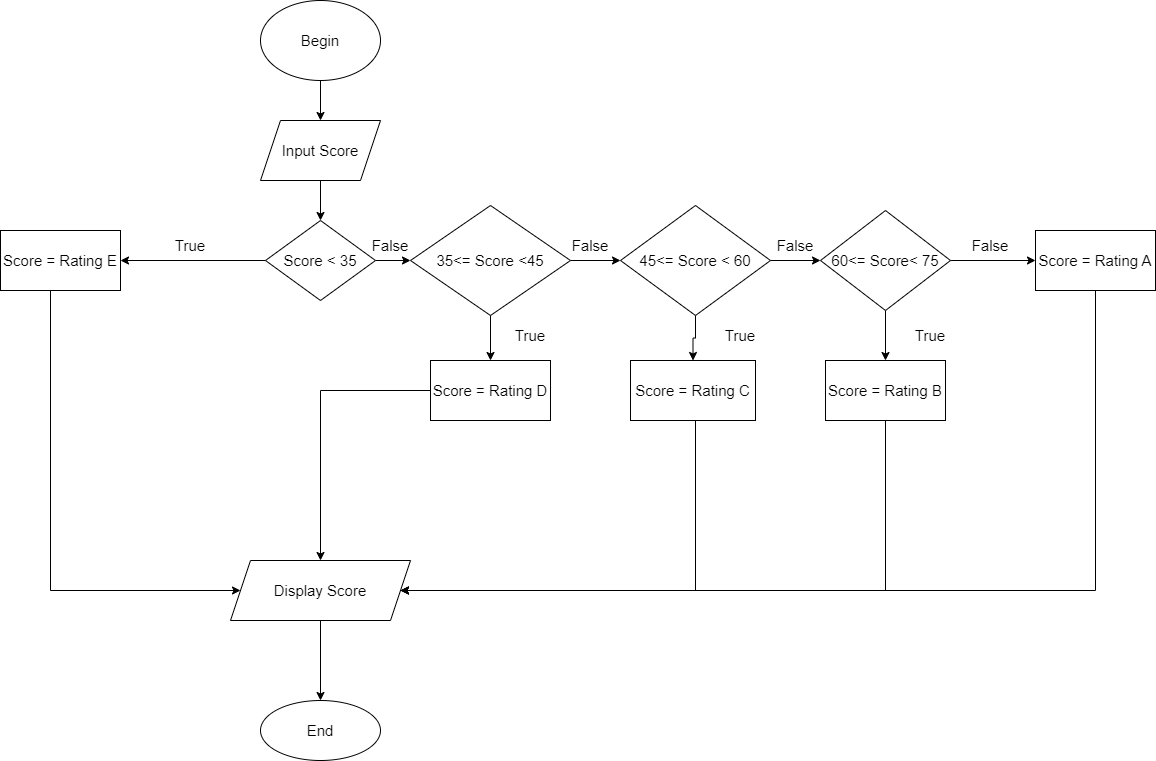

The diagram above was exported from draw.io. Its source (the exported page's mxGraphModel, read from the mxfile embedded in the PNG):
<mxGraphModel dx="1038" dy="571" grid="1" gridSize="10" guides="1" tooltips="1" connect="1" arrows="1" fold="1" page="1" pageScale="1" pageWidth="827" pageHeight="1169" math="0" shadow="0">
  <root>
    <mxCell id="0" />
    <mxCell id="1" parent="0" />
    <mxCell id="HZN-nmQtoWB2gPVyIgJ1-3" value="" style="edgeStyle=orthogonalEdgeStyle;rounded=0;orthogonalLoop=1;jettySize=auto;html=1;fontSize=15;" edge="1" parent="1" source="HZN-nmQtoWB2gPVyIgJ1-1" target="HZN-nmQtoWB2gPVyIgJ1-2">
      <mxGeometry relative="1" as="geometry" />
    </mxCell>
    <mxCell id="HZN-nmQtoWB2gPVyIgJ1-1" value="Begin" style="ellipse;whiteSpace=wrap;html=1;fontSize=15;" vertex="1" parent="1">
      <mxGeometry x="330" y="80" width="120" height="80" as="geometry" />
    </mxCell>
    <mxCell id="HZN-nmQtoWB2gPVyIgJ1-5" value="" style="edgeStyle=orthogonalEdgeStyle;rounded=0;orthogonalLoop=1;jettySize=auto;html=1;fontSize=15;" edge="1" parent="1" source="HZN-nmQtoWB2gPVyIgJ1-2" target="HZN-nmQtoWB2gPVyIgJ1-4">
      <mxGeometry relative="1" as="geometry" />
    </mxCell>
    <mxCell id="HZN-nmQtoWB2gPVyIgJ1-2" value="Input Score" style="shape=parallelogram;perimeter=parallelogramPerimeter;whiteSpace=wrap;html=1;fixedSize=1;fontSize=15;" vertex="1" parent="1">
      <mxGeometry x="330" y="200" width="120" height="60" as="geometry" />
    </mxCell>
    <mxCell id="HZN-nmQtoWB2gPVyIgJ1-7" value="" style="edgeStyle=orthogonalEdgeStyle;rounded=0;orthogonalLoop=1;jettySize=auto;html=1;fontSize=15;" edge="1" parent="1" source="HZN-nmQtoWB2gPVyIgJ1-4" target="HZN-nmQtoWB2gPVyIgJ1-6">
      <mxGeometry relative="1" as="geometry" />
    </mxCell>
    <mxCell id="HZN-nmQtoWB2gPVyIgJ1-9" value="" style="edgeStyle=orthogonalEdgeStyle;rounded=0;orthogonalLoop=1;jettySize=auto;html=1;fontSize=15;" edge="1" parent="1" source="HZN-nmQtoWB2gPVyIgJ1-4" target="HZN-nmQtoWB2gPVyIgJ1-8">
      <mxGeometry relative="1" as="geometry" />
    </mxCell>
    <mxCell id="HZN-nmQtoWB2gPVyIgJ1-4" value="Score&amp;nbsp;&amp;lt; 35" style="rhombus;whiteSpace=wrap;html=1;fontSize=15;" vertex="1" parent="1">
      <mxGeometry x="335" y="300" width="110" height="80" as="geometry" />
    </mxCell>
    <mxCell id="HZN-nmQtoWB2gPVyIgJ1-25" style="edgeStyle=orthogonalEdgeStyle;rounded=0;orthogonalLoop=1;jettySize=auto;html=1;entryX=0;entryY=0.5;entryDx=0;entryDy=0;fontSize=15;" edge="1" parent="1" source="HZN-nmQtoWB2gPVyIgJ1-6" target="HZN-nmQtoWB2gPVyIgJ1-24">
      <mxGeometry relative="1" as="geometry">
        <Array as="points">
          <mxPoint x="120" y="670" />
        </Array>
      </mxGeometry>
    </mxCell>
    <mxCell id="HZN-nmQtoWB2gPVyIgJ1-6" value="Score&amp;nbsp;= Rating&amp;nbsp;E" style="whiteSpace=wrap;html=1;fontSize=15;" vertex="1" parent="1">
      <mxGeometry x="70" y="310" width="120" height="60" as="geometry" />
    </mxCell>
    <mxCell id="HZN-nmQtoWB2gPVyIgJ1-11" value="" style="edgeStyle=orthogonalEdgeStyle;rounded=0;orthogonalLoop=1;jettySize=auto;html=1;fontSize=15;" edge="1" parent="1" source="HZN-nmQtoWB2gPVyIgJ1-8" target="HZN-nmQtoWB2gPVyIgJ1-10">
      <mxGeometry relative="1" as="geometry" />
    </mxCell>
    <mxCell id="HZN-nmQtoWB2gPVyIgJ1-13" value="" style="edgeStyle=orthogonalEdgeStyle;rounded=0;orthogonalLoop=1;jettySize=auto;html=1;fontSize=15;" edge="1" parent="1" source="HZN-nmQtoWB2gPVyIgJ1-8" target="HZN-nmQtoWB2gPVyIgJ1-12">
      <mxGeometry relative="1" as="geometry" />
    </mxCell>
    <mxCell id="HZN-nmQtoWB2gPVyIgJ1-8" value="35&amp;lt;= Score&amp;nbsp;&amp;lt;45" style="rhombus;whiteSpace=wrap;html=1;fontSize=15;" vertex="1" parent="1">
      <mxGeometry x="480" y="285" width="160" height="110" as="geometry" />
    </mxCell>
    <mxCell id="HZN-nmQtoWB2gPVyIgJ1-26" style="edgeStyle=orthogonalEdgeStyle;rounded=0;orthogonalLoop=1;jettySize=auto;html=1;entryX=0.5;entryY=0;entryDx=0;entryDy=0;fontSize=15;" edge="1" parent="1" source="HZN-nmQtoWB2gPVyIgJ1-10" target="HZN-nmQtoWB2gPVyIgJ1-24">
      <mxGeometry relative="1" as="geometry" />
    </mxCell>
    <mxCell id="HZN-nmQtoWB2gPVyIgJ1-10" value="Score = Rating D" style="whiteSpace=wrap;html=1;fontSize=15;" vertex="1" parent="1">
      <mxGeometry x="500" y="440" width="120" height="60" as="geometry" />
    </mxCell>
    <mxCell id="HZN-nmQtoWB2gPVyIgJ1-15" value="" style="edgeStyle=orthogonalEdgeStyle;rounded=0;orthogonalLoop=1;jettySize=auto;html=1;fontSize=15;" edge="1" parent="1" source="HZN-nmQtoWB2gPVyIgJ1-12" target="HZN-nmQtoWB2gPVyIgJ1-14">
      <mxGeometry relative="1" as="geometry" />
    </mxCell>
    <mxCell id="HZN-nmQtoWB2gPVyIgJ1-17" value="" style="edgeStyle=orthogonalEdgeStyle;rounded=0;orthogonalLoop=1;jettySize=auto;html=1;fontSize=15;" edge="1" parent="1" source="HZN-nmQtoWB2gPVyIgJ1-12" target="HZN-nmQtoWB2gPVyIgJ1-16">
      <mxGeometry relative="1" as="geometry" />
    </mxCell>
    <mxCell id="HZN-nmQtoWB2gPVyIgJ1-12" value="45&amp;lt;= Score&amp;nbsp;&amp;lt; 60" style="rhombus;whiteSpace=wrap;html=1;fontSize=15;" vertex="1" parent="1">
      <mxGeometry x="690" y="285" width="150" height="110" as="geometry" />
    </mxCell>
    <mxCell id="HZN-nmQtoWB2gPVyIgJ1-27" style="edgeStyle=orthogonalEdgeStyle;rounded=0;orthogonalLoop=1;jettySize=auto;html=1;entryX=1;entryY=0.5;entryDx=0;entryDy=0;fontSize=15;" edge="1" parent="1" source="HZN-nmQtoWB2gPVyIgJ1-14" target="HZN-nmQtoWB2gPVyIgJ1-24">
      <mxGeometry relative="1" as="geometry">
        <Array as="points">
          <mxPoint x="765" y="670" />
        </Array>
      </mxGeometry>
    </mxCell>
    <mxCell id="HZN-nmQtoWB2gPVyIgJ1-14" value="Score = Rating C" style="whiteSpace=wrap;html=1;fontSize=15;" vertex="1" parent="1">
      <mxGeometry x="700" y="440" width="125" height="60" as="geometry" />
    </mxCell>
    <mxCell id="HZN-nmQtoWB2gPVyIgJ1-19" value="" style="edgeStyle=orthogonalEdgeStyle;rounded=0;orthogonalLoop=1;jettySize=auto;html=1;fontSize=15;" edge="1" parent="1" source="HZN-nmQtoWB2gPVyIgJ1-16" target="HZN-nmQtoWB2gPVyIgJ1-18">
      <mxGeometry relative="1" as="geometry" />
    </mxCell>
    <mxCell id="HZN-nmQtoWB2gPVyIgJ1-23" value="" style="edgeStyle=orthogonalEdgeStyle;rounded=0;orthogonalLoop=1;jettySize=auto;html=1;fontSize=15;" edge="1" parent="1" source="HZN-nmQtoWB2gPVyIgJ1-16" target="HZN-nmQtoWB2gPVyIgJ1-22">
      <mxGeometry relative="1" as="geometry" />
    </mxCell>
    <mxCell id="HZN-nmQtoWB2gPVyIgJ1-16" value="60&amp;lt;= Score&amp;lt; 75" style="rhombus;whiteSpace=wrap;html=1;fontSize=15;" vertex="1" parent="1">
      <mxGeometry x="890" y="290" width="130" height="100" as="geometry" />
    </mxCell>
    <mxCell id="HZN-nmQtoWB2gPVyIgJ1-30" style="edgeStyle=orthogonalEdgeStyle;rounded=0;orthogonalLoop=1;jettySize=auto;html=1;entryX=1;entryY=0.5;entryDx=0;entryDy=0;fontSize=15;" edge="1" parent="1" source="HZN-nmQtoWB2gPVyIgJ1-18" target="HZN-nmQtoWB2gPVyIgJ1-24">
      <mxGeometry relative="1" as="geometry">
        <Array as="points">
          <mxPoint x="955" y="670" />
        </Array>
      </mxGeometry>
    </mxCell>
    <mxCell id="HZN-nmQtoWB2gPVyIgJ1-18" value="Score&amp;nbsp;= Rating&amp;nbsp;B" style="whiteSpace=wrap;html=1;fontSize=15;" vertex="1" parent="1">
      <mxGeometry x="895" y="440" width="120" height="60" as="geometry" />
    </mxCell>
    <mxCell id="HZN-nmQtoWB2gPVyIgJ1-31" style="edgeStyle=orthogonalEdgeStyle;rounded=0;orthogonalLoop=1;jettySize=auto;html=1;entryX=1;entryY=0.5;entryDx=0;entryDy=0;fontSize=15;" edge="1" parent="1" source="HZN-nmQtoWB2gPVyIgJ1-22" target="HZN-nmQtoWB2gPVyIgJ1-24">
      <mxGeometry relative="1" as="geometry">
        <Array as="points">
          <mxPoint x="1165" y="670" />
        </Array>
      </mxGeometry>
    </mxCell>
    <mxCell id="HZN-nmQtoWB2gPVyIgJ1-22" value="Score = Rating A" style="whiteSpace=wrap;html=1;fontSize=15;" vertex="1" parent="1">
      <mxGeometry x="1105" y="310" width="120" height="60" as="geometry" />
    </mxCell>
    <mxCell id="HZN-nmQtoWB2gPVyIgJ1-33" value="" style="edgeStyle=orthogonalEdgeStyle;rounded=0;orthogonalLoop=1;jettySize=auto;html=1;fontSize=15;" edge="1" parent="1" source="HZN-nmQtoWB2gPVyIgJ1-24" target="HZN-nmQtoWB2gPVyIgJ1-32">
      <mxGeometry relative="1" as="geometry" />
    </mxCell>
    <mxCell id="HZN-nmQtoWB2gPVyIgJ1-24" value="Display Score" style="shape=parallelogram;perimeter=parallelogramPerimeter;whiteSpace=wrap;html=1;fixedSize=1;fontSize=15;" vertex="1" parent="1">
      <mxGeometry x="300" y="640" width="180" height="60" as="geometry" />
    </mxCell>
    <mxCell id="HZN-nmQtoWB2gPVyIgJ1-32" value="End" style="ellipse;whiteSpace=wrap;html=1;fontSize=15;" vertex="1" parent="1">
      <mxGeometry x="330" y="780" width="120" height="60" as="geometry" />
    </mxCell>
    <mxCell id="HZN-nmQtoWB2gPVyIgJ1-34" value="True" style="text;html=1;strokeColor=none;fillColor=none;align=center;verticalAlign=middle;whiteSpace=wrap;rounded=0;fontSize=15;" vertex="1" parent="1">
      <mxGeometry x="230" y="310" width="60" height="30" as="geometry" />
    </mxCell>
    <mxCell id="HZN-nmQtoWB2gPVyIgJ1-35" value="True" style="text;html=1;strokeColor=none;fillColor=none;align=center;verticalAlign=middle;whiteSpace=wrap;rounded=0;fontSize=15;" vertex="1" parent="1">
      <mxGeometry x="570" y="400" width="60" height="30" as="geometry" />
    </mxCell>
    <mxCell id="HZN-nmQtoWB2gPVyIgJ1-36" value="True" style="text;html=1;strokeColor=none;fillColor=none;align=center;verticalAlign=middle;whiteSpace=wrap;rounded=0;fontSize=15;" vertex="1" parent="1">
      <mxGeometry x="780" y="400" width="60" height="30" as="geometry" />
    </mxCell>
    <mxCell id="HZN-nmQtoWB2gPVyIgJ1-37" value="True" style="text;html=1;strokeColor=none;fillColor=none;align=center;verticalAlign=middle;whiteSpace=wrap;rounded=0;fontSize=15;" vertex="1" parent="1">
      <mxGeometry x="970" y="400" width="60" height="30" as="geometry" />
    </mxCell>
    <mxCell id="HZN-nmQtoWB2gPVyIgJ1-39" value="False" style="text;html=1;strokeColor=none;fillColor=none;align=center;verticalAlign=middle;whiteSpace=wrap;rounded=0;fontSize=15;" vertex="1" parent="1">
      <mxGeometry x="430" y="310" width="60" height="30" as="geometry" />
    </mxCell>
    <mxCell id="HZN-nmQtoWB2gPVyIgJ1-40" value="False" style="text;html=1;strokeColor=none;fillColor=none;align=center;verticalAlign=middle;whiteSpace=wrap;rounded=0;fontSize=15;" vertex="1" parent="1">
      <mxGeometry x="630" y="310" width="60" height="30" as="geometry" />
    </mxCell>
    <mxCell id="HZN-nmQtoWB2gPVyIgJ1-41" value="False" style="text;html=1;strokeColor=none;fillColor=none;align=center;verticalAlign=middle;whiteSpace=wrap;rounded=0;fontSize=15;" vertex="1" parent="1">
      <mxGeometry x="835" y="310" width="60" height="30" as="geometry" />
    </mxCell>
    <mxCell id="HZN-nmQtoWB2gPVyIgJ1-42" value="False" style="text;html=1;strokeColor=none;fillColor=none;align=center;verticalAlign=middle;whiteSpace=wrap;rounded=0;fontSize=15;" vertex="1" parent="1">
      <mxGeometry x="1030" y="310" width="60" height="30" as="geometry" />
    </mxCell>
  </root>
</mxGraphModel>